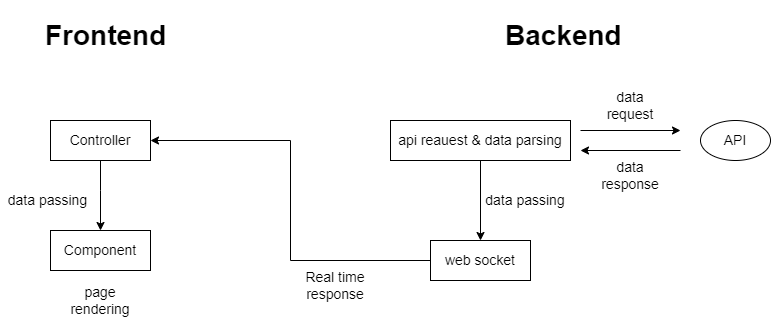

The diagram above was exported from draw.io. Its source (the exported page's mxGraphModel, read from the mxfile embedded in the PNG):
<mxGraphModel dx="1164" dy="677" grid="1" gridSize="10" guides="1" tooltips="1" connect="1" arrows="1" fold="1" page="1" pageScale="1" pageWidth="827" pageHeight="1169" math="0" shadow="0">
  <root>
    <mxCell id="0" />
    <mxCell id="1" parent="0" />
    <mxCell id="TU_SbFxs5298C3mEhqQc-7" value="" style="edgeStyle=orthogonalEdgeStyle;rounded=0;orthogonalLoop=1;jettySize=auto;html=1;fontSize=14;" edge="1" parent="1">
      <mxGeometry relative="1" as="geometry">
        <mxPoint x="130" y="190" as="sourcePoint" />
        <mxPoint x="130" y="260" as="targetPoint" />
        <Array as="points">
          <mxPoint x="130" y="220" />
          <mxPoint x="130" y="220" />
        </Array>
      </mxGeometry>
    </mxCell>
    <mxCell id="TU_SbFxs5298C3mEhqQc-4" value="&lt;font style=&quot;font-size: 14px&quot;&gt;Controller&lt;/font&gt;" style="rounded=0;whiteSpace=wrap;html=1;" vertex="1" parent="1">
      <mxGeometry x="80" y="150" width="100" height="40" as="geometry" />
    </mxCell>
    <mxCell id="TU_SbFxs5298C3mEhqQc-6" value="&lt;span style=&quot;font-size: 14px&quot;&gt;Component&lt;/span&gt;" style="rounded=0;whiteSpace=wrap;html=1;" vertex="1" parent="1">
      <mxGeometry x="80" y="260" width="100" height="40" as="geometry" />
    </mxCell>
    <mxCell id="TU_SbFxs5298C3mEhqQc-18" value="&lt;font style=&quot;font-size: 14px&quot;&gt;data passing&lt;/font&gt;" style="text;html=1;strokeColor=none;fillColor=none;align=center;verticalAlign=middle;whiteSpace=wrap;rounded=0;fontSize=14;" vertex="1" parent="1">
      <mxGeometry x="30" y="210" width="95" height="40" as="geometry" />
    </mxCell>
    <mxCell id="TU_SbFxs5298C3mEhqQc-19" value="page rendering" style="text;html=1;strokeColor=none;fillColor=none;align=center;verticalAlign=middle;whiteSpace=wrap;rounded=0;fontSize=14;" vertex="1" parent="1">
      <mxGeometry x="85" y="310" width="90" height="40" as="geometry" />
    </mxCell>
    <mxCell id="TU_SbFxs5298C3mEhqQc-23" value="" style="edgeStyle=orthogonalEdgeStyle;rounded=0;orthogonalLoop=1;jettySize=auto;html=1;fontSize=14;" edge="1" parent="1">
      <mxGeometry relative="1" as="geometry">
        <mxPoint x="610" y="160" as="sourcePoint" />
        <mxPoint x="710" y="160" as="targetPoint" />
      </mxGeometry>
    </mxCell>
    <mxCell id="TU_SbFxs5298C3mEhqQc-31" style="edgeStyle=orthogonalEdgeStyle;rounded=0;orthogonalLoop=1;jettySize=auto;html=1;entryX=1;entryY=0.5;entryDx=0;entryDy=0;fontSize=14;" edge="1" parent="1" source="TU_SbFxs5298C3mEhqQc-20" target="TU_SbFxs5298C3mEhqQc-4">
      <mxGeometry relative="1" as="geometry" />
    </mxCell>
    <mxCell id="TU_SbFxs5298C3mEhqQc-20" value="&lt;span style=&quot;font-size: 14px&quot;&gt;web socket&lt;/span&gt;" style="rounded=0;whiteSpace=wrap;html=1;" vertex="1" parent="1">
      <mxGeometry x="460" y="270" width="100" height="40" as="geometry" />
    </mxCell>
    <mxCell id="TU_SbFxs5298C3mEhqQc-26" value="" style="edgeStyle=orthogonalEdgeStyle;rounded=0;orthogonalLoop=1;jettySize=auto;html=1;fontSize=14;" edge="1" parent="1">
      <mxGeometry relative="1" as="geometry">
        <mxPoint x="710" y="180" as="sourcePoint" />
        <mxPoint x="610" y="180" as="targetPoint" />
        <Array as="points" />
      </mxGeometry>
    </mxCell>
    <mxCell id="TU_SbFxs5298C3mEhqQc-22" value="API" style="ellipse;whiteSpace=wrap;html=1;fontSize=14;" vertex="1" parent="1">
      <mxGeometry x="730" y="150" width="70" height="40" as="geometry" />
    </mxCell>
    <mxCell id="TU_SbFxs5298C3mEhqQc-24" value="data request" style="text;html=1;strokeColor=none;fillColor=none;align=center;verticalAlign=middle;whiteSpace=wrap;rounded=0;fontSize=14;" vertex="1" parent="1">
      <mxGeometry x="630" y="120" width="60" height="30" as="geometry" />
    </mxCell>
    <mxCell id="TU_SbFxs5298C3mEhqQc-29" value="" style="edgeStyle=orthogonalEdgeStyle;rounded=0;orthogonalLoop=1;jettySize=auto;html=1;fontSize=14;" edge="1" parent="1" source="TU_SbFxs5298C3mEhqQc-25" target="TU_SbFxs5298C3mEhqQc-20">
      <mxGeometry relative="1" as="geometry" />
    </mxCell>
    <mxCell id="TU_SbFxs5298C3mEhqQc-25" value="api reauest &amp;amp; data parsing" style="rounded=0;whiteSpace=wrap;html=1;fontSize=14;" vertex="1" parent="1">
      <mxGeometry x="420" y="150" width="180" height="40" as="geometry" />
    </mxCell>
    <mxCell id="TU_SbFxs5298C3mEhqQc-28" value="data response" style="text;html=1;strokeColor=none;fillColor=none;align=center;verticalAlign=middle;whiteSpace=wrap;rounded=0;fontSize=14;" vertex="1" parent="1">
      <mxGeometry x="630" y="190" width="60" height="30" as="geometry" />
    </mxCell>
    <mxCell id="TU_SbFxs5298C3mEhqQc-30" value="data passing" style="text;html=1;strokeColor=none;fillColor=none;align=center;verticalAlign=middle;whiteSpace=wrap;rounded=0;fontSize=14;" vertex="1" parent="1">
      <mxGeometry x="510" y="215" width="90" height="30" as="geometry" />
    </mxCell>
    <mxCell id="TU_SbFxs5298C3mEhqQc-32" value="Real time response" style="text;html=1;strokeColor=none;fillColor=none;align=center;verticalAlign=middle;whiteSpace=wrap;rounded=0;fontSize=14;" vertex="1" parent="1">
      <mxGeometry x="320" y="300" width="90" height="30" as="geometry" />
    </mxCell>
    <mxCell id="TU_SbFxs5298C3mEhqQc-33" value="&lt;h1&gt;Frontend&lt;/h1&gt;" style="text;html=1;strokeColor=none;fillColor=none;spacing=5;spacingTop=-20;whiteSpace=wrap;overflow=hidden;rounded=0;fontSize=14;" vertex="1" parent="1">
      <mxGeometry x="70" y="40" width="130" height="40" as="geometry" />
    </mxCell>
    <mxCell id="TU_SbFxs5298C3mEhqQc-34" value="&lt;h1&gt;Backend&lt;/h1&gt;" style="text;html=1;strokeColor=none;fillColor=none;spacing=5;spacingTop=-20;whiteSpace=wrap;overflow=hidden;rounded=0;fontSize=14;" vertex="1" parent="1">
      <mxGeometry x="530" y="40" width="130" height="40" as="geometry" />
    </mxCell>
  </root>
</mxGraphModel>